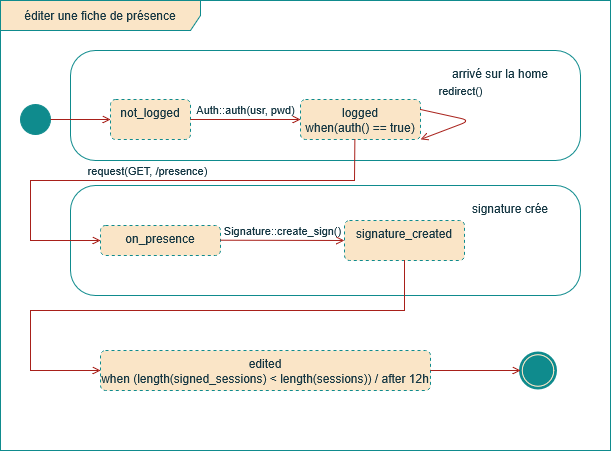

The diagram above was exported from draw.io. Its source (the exported page's mxGraphModel, read from the mxfile embedded in the PNG):
<mxGraphModel dx="1064" dy="565" grid="1" gridSize="10" guides="1" tooltips="1" connect="1" arrows="1" fold="1" page="1" pageScale="1" pageWidth="827" pageHeight="1169" math="0" shadow="0">
  <root>
    <mxCell id="0" />
    <mxCell id="1" parent="0" />
    <mxCell id="wHHLx8FjQf187PXlfKUF-68" value="éditer une fiche de présence" style="shape=umlFrame;whiteSpace=wrap;html=1;pointerEvents=0;recursiveResize=0;container=1;collapsible=0;width=200;strokeColor=#0F8B8D;fontColor=#143642;fillColor=#FAE5C7;height=30;" vertex="1" parent="1">
      <mxGeometry x="50" y="10" width="610" height="450" as="geometry" />
    </mxCell>
    <mxCell id="wHHLx8FjQf187PXlfKUF-67" value="" style="ellipse;fillColor=strokeColor;html=1;strokeColor=#0F8B8D;fontColor=#143642;" vertex="1" parent="wHHLx8FjQf187PXlfKUF-68">
      <mxGeometry x="20" y="104" width="30" height="30" as="geometry" />
    </mxCell>
    <mxCell id="wHHLx8FjQf187PXlfKUF-69" value="arrivé sur la home" style="html=1;align=right;verticalAlign=top;rounded=1;absoluteArcSize=1;arcSize=50;dashed=0;spacingTop=10;spacingRight=30;whiteSpace=wrap;strokeColor=#0F8B8D;fontColor=#143642;fillColor=none;" vertex="1" parent="wHHLx8FjQf187PXlfKUF-68">
      <mxGeometry x="70" y="50" width="510" height="110" as="geometry" />
    </mxCell>
    <mxCell id="wHHLx8FjQf187PXlfKUF-71" value="not_logged" style="html=1;align=center;verticalAlign=top;rounded=1;absoluteArcSize=1;arcSize=10;dashed=1;whiteSpace=wrap;strokeColor=#0F8B8D;fontColor=#143642;fillColor=#FAE5C7;" vertex="1" parent="wHHLx8FjQf187PXlfKUF-68">
      <mxGeometry x="110" y="99" width="80" height="40" as="geometry" />
    </mxCell>
    <mxCell id="wHHLx8FjQf187PXlfKUF-76" value="" style="endArrow=open;html=1;rounded=0;align=center;verticalAlign=bottom;endFill=0;labelBackgroundColor=none;strokeColor=#A8201A;fontColor=#143642;fillColor=#FAE5C7;exitX=1;exitY=0.5;exitDx=0;exitDy=0;entryX=0;entryY=0.5;entryDx=0;entryDy=0;" edge="1" parent="wHHLx8FjQf187PXlfKUF-68" source="wHHLx8FjQf187PXlfKUF-67" target="wHHLx8FjQf187PXlfKUF-71">
      <mxGeometry relative="1" as="geometry">
        <mxPoint x="310" y="294" as="sourcePoint" />
        <mxPoint x="470" y="294" as="targetPoint" />
      </mxGeometry>
    </mxCell>
    <mxCell id="wHHLx8FjQf187PXlfKUF-77" value="" style="resizable=0;html=1;align=center;verticalAlign=top;labelBackgroundColor=none;strokeColor=#0F8B8D;fontColor=#143642;fillColor=#FAE5C7;" connectable="0" vertex="1" parent="wHHLx8FjQf187PXlfKUF-76">
      <mxGeometry relative="1" as="geometry" />
    </mxCell>
    <mxCell id="wHHLx8FjQf187PXlfKUF-78" value="&lt;div&gt;logged&lt;/div&gt;when(auth() == true)" style="html=1;align=center;verticalAlign=top;rounded=1;absoluteArcSize=1;arcSize=10;dashed=1;whiteSpace=wrap;strokeColor=#0F8B8D;fontColor=#143642;fillColor=#FAE5C7;" vertex="1" parent="wHHLx8FjQf187PXlfKUF-68">
      <mxGeometry x="300" y="99" width="120" height="40" as="geometry" />
    </mxCell>
    <mxCell id="wHHLx8FjQf187PXlfKUF-79" value="Auth::auth(usr, pwd)" style="endArrow=open;html=1;rounded=0;align=center;verticalAlign=bottom;endFill=0;labelBackgroundColor=none;strokeColor=#A8201A;fontColor=#143642;fillColor=#FAE5C7;exitX=1;exitY=0.5;exitDx=0;exitDy=0;entryX=0;entryY=0.5;entryDx=0;entryDy=0;" edge="1" parent="wHHLx8FjQf187PXlfKUF-68" source="wHHLx8FjQf187PXlfKUF-71" target="wHHLx8FjQf187PXlfKUF-78">
      <mxGeometry relative="1" as="geometry">
        <mxPoint x="310" y="294" as="sourcePoint" />
        <mxPoint x="470" y="294" as="targetPoint" />
      </mxGeometry>
    </mxCell>
    <mxCell id="wHHLx8FjQf187PXlfKUF-80" value="" style="resizable=0;html=1;align=center;verticalAlign=top;labelBackgroundColor=none;strokeColor=#0F8B8D;fontColor=#143642;fillColor=#FAE5C7;" connectable="0" vertex="1" parent="wHHLx8FjQf187PXlfKUF-79">
      <mxGeometry relative="1" as="geometry" />
    </mxCell>
    <mxCell id="wHHLx8FjQf187PXlfKUF-81" value="signature crée" style="html=1;align=right;verticalAlign=top;rounded=1;absoluteArcSize=1;arcSize=50;dashed=0;spacingTop=10;spacingRight=30;whiteSpace=wrap;strokeColor=#0F8B8D;fontColor=#143642;fillColor=none;" vertex="1" parent="wHHLx8FjQf187PXlfKUF-68">
      <mxGeometry x="70" y="185" width="510" height="110" as="geometry" />
    </mxCell>
    <mxCell id="wHHLx8FjQf187PXlfKUF-82" value="on_presence" style="html=1;align=center;verticalAlign=top;rounded=1;absoluteArcSize=1;arcSize=10;dashed=1;whiteSpace=wrap;strokeColor=#0F8B8D;fontColor=#143642;fillColor=#FAE5C7;" vertex="1" parent="wHHLx8FjQf187PXlfKUF-68">
      <mxGeometry x="100" y="225" width="120" height="30" as="geometry" />
    </mxCell>
    <mxCell id="wHHLx8FjQf187PXlfKUF-83" value="request(GET, /presence)" style="endArrow=open;html=1;rounded=0;align=center;verticalAlign=bottom;endFill=0;labelBackgroundColor=none;strokeColor=#A8201A;fontColor=#143642;fillColor=#FAE5C7;entryX=0;entryY=0.5;entryDx=0;entryDy=0;exitX=0.453;exitY=0.993;exitDx=0;exitDy=0;exitPerimeter=0;" edge="1" parent="wHHLx8FjQf187PXlfKUF-68" source="wHHLx8FjQf187PXlfKUF-78" target="wHHLx8FjQf187PXlfKUF-82">
      <mxGeometry relative="1" as="geometry">
        <mxPoint x="210" y="170" as="sourcePoint" />
        <mxPoint x="370" y="170" as="targetPoint" />
        <Array as="points">
          <mxPoint x="354" y="180" />
          <mxPoint x="30" y="180" />
          <mxPoint x="30" y="240" />
        </Array>
      </mxGeometry>
    </mxCell>
    <mxCell id="wHHLx8FjQf187PXlfKUF-84" value="" style="resizable=0;html=1;align=center;verticalAlign=top;labelBackgroundColor=none;strokeColor=#0F8B8D;fontColor=#143642;fillColor=#FAE5C7;" connectable="0" vertex="1" parent="wHHLx8FjQf187PXlfKUF-83">
      <mxGeometry relative="1" as="geometry" />
    </mxCell>
    <mxCell id="wHHLx8FjQf187PXlfKUF-85" value="signature_created" style="html=1;align=center;verticalAlign=top;rounded=1;absoluteArcSize=1;arcSize=10;dashed=1;whiteSpace=wrap;strokeColor=#0F8B8D;fontColor=#143642;fillColor=#FAE5C7;" vertex="1" parent="wHHLx8FjQf187PXlfKUF-68">
      <mxGeometry x="344" y="220" width="120" height="40" as="geometry" />
    </mxCell>
    <mxCell id="wHHLx8FjQf187PXlfKUF-86" value="Signature::create_sign()" style="endArrow=open;html=1;rounded=0;align=center;verticalAlign=bottom;endFill=0;labelBackgroundColor=none;strokeColor=#A8201A;fontColor=#143642;fillColor=#FAE5C7;exitX=1;exitY=0.5;exitDx=0;exitDy=0;entryX=0;entryY=0.5;entryDx=0;entryDy=0;" edge="1" parent="wHHLx8FjQf187PXlfKUF-68" target="wHHLx8FjQf187PXlfKUF-85">
      <mxGeometry relative="1" as="geometry">
        <mxPoint x="220" y="239.70999999999998" as="sourcePoint" />
        <mxPoint x="330" y="239.70999999999998" as="targetPoint" />
      </mxGeometry>
    </mxCell>
    <mxCell id="wHHLx8FjQf187PXlfKUF-87" value="" style="resizable=0;html=1;align=center;verticalAlign=top;labelBackgroundColor=none;strokeColor=#0F8B8D;fontColor=#143642;fillColor=#FAE5C7;" connectable="0" vertex="1" parent="wHHLx8FjQf187PXlfKUF-86">
      <mxGeometry relative="1" as="geometry" />
    </mxCell>
    <mxCell id="wHHLx8FjQf187PXlfKUF-89" value="redirect()" style="endArrow=open;html=1;rounded=1;align=center;verticalAlign=bottom;endFill=0;labelBackgroundColor=none;strokeColor=#A8201A;fontColor=#143642;fillColor=#FAE5C7;exitX=1;exitY=0.25;exitDx=0;exitDy=0;entryX=1;entryY=1;entryDx=0;entryDy=0;curved=0;" edge="1" parent="wHHLx8FjQf187PXlfKUF-68" source="wHHLx8FjQf187PXlfKUF-78" target="wHHLx8FjQf187PXlfKUF-78">
      <mxGeometry x="-0.2906" y="17" relative="1" as="geometry">
        <mxPoint x="200" y="200" as="sourcePoint" />
        <mxPoint x="360" y="200" as="targetPoint" />
        <Array as="points">
          <mxPoint x="470" y="120" />
        </Array>
        <mxPoint as="offset" />
      </mxGeometry>
    </mxCell>
    <mxCell id="wHHLx8FjQf187PXlfKUF-90" value="" style="resizable=0;html=1;align=center;verticalAlign=top;labelBackgroundColor=none;strokeColor=#0F8B8D;fontColor=#143642;fillColor=#FAE5C7;" connectable="0" vertex="1" parent="wHHLx8FjQf187PXlfKUF-89">
      <mxGeometry relative="1" as="geometry" />
    </mxCell>
    <mxCell id="wHHLx8FjQf187PXlfKUF-92" value="&lt;div&gt;edited&lt;/div&gt;when (length(signed_sessions) &amp;lt; length(sessions)) / after 12h" style="html=1;align=center;verticalAlign=top;rounded=1;absoluteArcSize=1;arcSize=10;dashed=1;whiteSpace=wrap;strokeColor=#0F8B8D;fontColor=#143642;fillColor=#FAE5C7;" vertex="1" parent="wHHLx8FjQf187PXlfKUF-68">
      <mxGeometry x="100" y="350" width="330" height="40" as="geometry" />
    </mxCell>
    <mxCell id="wHHLx8FjQf187PXlfKUF-93" value="" style="endArrow=open;html=1;rounded=0;align=center;verticalAlign=bottom;endFill=0;labelBackgroundColor=none;strokeColor=#A8201A;fontColor=#143642;fillColor=#FAE5C7;exitX=0.5;exitY=1;exitDx=0;exitDy=0;entryX=0;entryY=0.5;entryDx=0;entryDy=0;" edge="1" parent="wHHLx8FjQf187PXlfKUF-68" source="wHHLx8FjQf187PXlfKUF-85" target="wHHLx8FjQf187PXlfKUF-92">
      <mxGeometry relative="1" as="geometry">
        <mxPoint x="180" y="300" as="sourcePoint" />
        <mxPoint x="340" y="300" as="targetPoint" />
        <Array as="points">
          <mxPoint x="404" y="310" />
          <mxPoint x="30" y="310" />
          <mxPoint x="30" y="370" />
        </Array>
      </mxGeometry>
    </mxCell>
    <mxCell id="wHHLx8FjQf187PXlfKUF-94" value="" style="resizable=0;html=1;align=center;verticalAlign=top;labelBackgroundColor=none;strokeColor=#0F8B8D;fontColor=#143642;fillColor=#FAE5C7;" connectable="0" vertex="1" parent="wHHLx8FjQf187PXlfKUF-93">
      <mxGeometry relative="1" as="geometry" />
    </mxCell>
    <mxCell id="wHHLx8FjQf187PXlfKUF-95" value="" style="points=[[0.145,0.145,0],[0.5,0,0],[0.855,0.145,0],[1,0.5,0],[0.855,0.855,0],[0.5,1,0],[0.145,0.855,0],[0,0.5,0]];shape=mxgraph.bpmn.event;html=1;verticalLabelPosition=bottom;labelBackgroundColor=#ffffff;verticalAlign=top;align=center;perimeter=ellipsePerimeter;outlineConnect=0;aspect=fixed;outline=end;symbol=terminate;strokeColor=#0F8B8D;fontColor=#143642;fillColor=#FAE5C7;" vertex="1" parent="wHHLx8FjQf187PXlfKUF-68">
      <mxGeometry x="520" y="352.5" width="35" height="35" as="geometry" />
    </mxCell>
    <mxCell id="wHHLx8FjQf187PXlfKUF-96" value="" style="endArrow=open;html=1;rounded=0;align=center;verticalAlign=bottom;endFill=0;labelBackgroundColor=none;strokeColor=#A8201A;fontColor=#143642;fillColor=#FAE5C7;entryX=0;entryY=0.5;entryDx=0;entryDy=0;entryPerimeter=0;exitX=1;exitY=0.5;exitDx=0;exitDy=0;" edge="1" parent="wHHLx8FjQf187PXlfKUF-68" source="wHHLx8FjQf187PXlfKUF-92" target="wHHLx8FjQf187PXlfKUF-95">
      <mxGeometry relative="1" as="geometry">
        <mxPoint x="300" y="250" as="sourcePoint" />
        <mxPoint x="460" y="250" as="targetPoint" />
      </mxGeometry>
    </mxCell>
    <mxCell id="wHHLx8FjQf187PXlfKUF-97" value="" style="resizable=0;html=1;align=center;verticalAlign=top;labelBackgroundColor=none;strokeColor=#0F8B8D;fontColor=#143642;fillColor=#FAE5C7;" connectable="0" vertex="1" parent="wHHLx8FjQf187PXlfKUF-96">
      <mxGeometry relative="1" as="geometry" />
    </mxCell>
  </root>
</mxGraphModel>